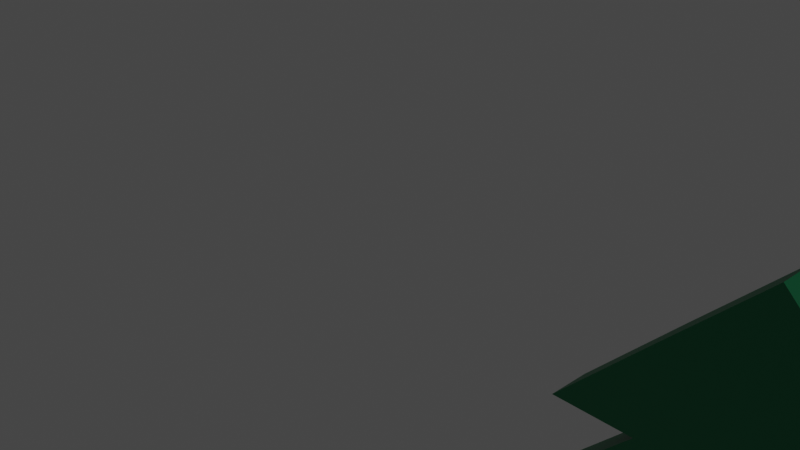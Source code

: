 # Source: choinka.blend  (saved by Blender 2.80.75; exported with 4.5.12 LTS)
import bpy
from mathutils import Matrix  # noqa: F401  (used for matrix-valued properties, if any)

bpy.ops.wm.read_factory_settings(use_empty=True)
scene = bpy.context.scene
scene.name = 'Scene'

# ---- collections
col_collection = bpy.data.collections.new('Collection'); scene.collection.children.link(col_collection)

# ---- materials (node trees are filled in below, after node groups)
mat_material_004 = bpy.data.materials.new('Material.004')
mat_material_004.use_transparent_shadow = False
mat_material_002 = bpy.data.materials.new('Material.002')
mat_material_002.use_transparent_shadow = False
mat_material_001 = bpy.data.materials.new('Material.001')
mat_material_001.alpha_threshold = 0.0
mat_material_001.use_transparent_shadow = False
mat_material_001.line_color = (0.0, 0.0, 0.0, 1.0)
mat_material_005 = bpy.data.materials.new('Material.005')
mat_material_005.use_transparent_shadow = False

# ---- material node trees
mat_material_004.use_nodes = True; mat_material_004.node_tree.nodes.clear()
_N = mat_material_004.node_tree.nodes; _L = mat_material_004.node_tree.links
n0 = _N.new('ShaderNodeOutputMaterial'); n0.name = 'Material Output'; n0.location = (300, 300)
n1 = _N.new('ShaderNodeBsdfPrincipled'); n1.name = 'Principled BSDF'; n1.location = (10, 300)
n1.distribution = 'GGX'
n1.subsurface_method = 'BURLEY'
n1.inputs[0].default_value = (0.01398, 0.01398, 0.01398, 1.0)
n1.inputs[3].default_value = 1.45
n1.inputs[27].default_value = (0.0, 0.0, 0.0, 1.0)
n1.inputs[28].default_value = 1.0
_L.new(n1.outputs[0], n0.inputs[0])
n0.is_active_output = True
mat_material_002.use_nodes = True; mat_material_002.node_tree.nodes.clear()
_N = mat_material_002.node_tree.nodes; _L = mat_material_002.node_tree.links
n0 = _N.new('ShaderNodeOutputMaterial'); n0.name = 'Material Output'; n0.location = (300, 300)
n1 = _N.new('ShaderNodeBsdfPrincipled'); n1.name = 'Principled BSDF'; n1.location = (10, 300)
n1.distribution = 'GGX'
n1.subsurface_method = 'BURLEY'
n1.inputs[0].default_value = (0.002745, 0.2117, 0.08055, 1.0)
n1.inputs[3].default_value = 1.45
n1.inputs[27].default_value = (0.0, 0.0, 0.0, 1.0)
n1.inputs[28].default_value = 1.0
_L.new(n1.outputs[0], n0.inputs[0])
n0.is_active_output = True
mat_material_001.use_nodes = True; mat_material_001.node_tree.nodes.clear()
_N = mat_material_001.node_tree.nodes; _L = mat_material_001.node_tree.links
n0 = _N.new('ShaderNodeOutputMaterial'); n0.name = 'Material Output'; n0.location = (300, 300)
n1 = _N.new('ShaderNodeBsdfPrincipled'); n1.name = 'Principled BSDF'; n1.location = (10, 300)
n1.distribution = 'GGX'
n1.subsurface_method = 'BURLEY'
n1.inputs[2].default_value = 0.4
n1.inputs[3].default_value = 1.45
n1.inputs[27].default_value = (0.0, 0.0, 0.0, 1.0)
n1.inputs[28].default_value = 1.0
_L.new(n1.outputs[0], n0.inputs[0])
n0.is_active_output = True
mat_material_005.use_nodes = True; mat_material_005.node_tree.nodes.clear()
_N = mat_material_005.node_tree.nodes; _L = mat_material_005.node_tree.links
n0 = _N.new('ShaderNodeOutputMaterial'); n0.name = 'Material Output'; n0.location = (300, 300)
n1 = _N.new('ShaderNodeBsdfPrincipled'); n1.name = 'Principled BSDF'; n1.location = (10, 300)
n1.distribution = 'GGX'
n1.subsurface_method = 'BURLEY'
n1.inputs[0].default_value = (0.002745, 0.2117, 0.08055, 1.0)
n1.inputs[3].default_value = 1.45
n1.inputs[27].default_value = (0.0, 0.0, 0.0, 1.0)
n1.inputs[28].default_value = 1.0
_L.new(n1.outputs[0], n0.inputs[0])
n0.is_active_output = True

# ---- world
world_world = bpy.data.worlds.new('World'); scene.world = world_world
world_world.use_nodes = True; world_world.node_tree.nodes.clear()
_N = world_world.node_tree.nodes; _L = world_world.node_tree.links
n0 = _N.new('ShaderNodeOutputWorld'); n0.name = 'World Output'; n0.location = (300, 300)
n1 = _N.new('ShaderNodeBackground'); n1.name = 'Background'; n1.location = (10, 300)
n1.inputs[0].default_value = (0.05088, 0.05088, 0.05088, 1.0)
_L.new(n1.outputs[0], n0.inputs[0])
n0.is_active_output = True
world_world.color = (0.05088, 0.05088, 0.05088)
world_world.use_sun_shadow = False
world_world.sun_shadow_jitter_overblur = 0.0

# ---- cameras
cam_camera = bpy.data.cameras.new('Camera')
cam_camera.clip_end = 100.0
cam_camera.ortho_scale = 7.314

# ---- lights
light_light = bpy.data.lights.new('Light', 'POINT')
light_light.transmission_factor = 0.0
light_light.energy = 1000.0
light_light.shadow_soft_size = 0.1
light_light.shadow_maximum_resolution = 0.006
light_light.use_absolute_resolution = True

# ---- meshes
me_cube = bpy.data.meshes.new('Cube')
me_cube.from_pydata([(1.0, 1.0, 1.0), (1.0, 1.0, -1.0), (1.0, -1.0, 1.0), (1.0, -1.0, -1.0), (-1.0, 1.0, 1.0), (-1.0, 1.0, -1.0), (-1.0, -1.0, 1.0), (-1.0, -1.0, -1.0)], [], [(0, 4, 6, 2), (3, 2, 6, 7), (7, 6, 4, 5), (5, 1, 3, 7), (1, 0, 2, 3), (5, 4, 0, 1)])
_uv = me_cube.uv_layers.new(name='UVMap')
_uv.uv.foreach_set('vector', [0.375, 0.0, 0.625, 0.0, 0.625, 0.25, 0.375, 0.25, 0.375, 0.25, 0.625, 0.25, 0.625, 0.5, 0.375, 0.5, 0.375, 0.5, 0.625, 0.5, 0.625, 0.75, 0.375, 0.75, 0.375, 0.75, 0.625, 0.75, 0.625, 1.0, 0.375, 1.0, 0.125, 0.5, 0.375, 0.5, 0.375, 0.75, 0.125, 0.75, 0.625, 0.5, 0.875, 0.5, 0.875, 0.75, 0.625, 0.75])
me_cube.materials.append(mat_material_004)
me_cube.use_remesh_preserve_volume = False
me_cube.use_remesh_preserve_attributes = False
me_cube.use_mirror_vertex_groups = False
me_cube.update()
me_cube_001 = bpy.data.meshes.new('Cube.001')
me_cube_001.from_pydata([(-1.0, -1.0, -1.0), (0.001774, -1.0, 0.007677), (-1.0, 1.0, -1.0), (0.001774, 1.0, 0.007677), (1.0, -1.0, -1.0), (1.0, -1.0, 1.0), (1.0, 1.0, -1.0), (1.0, 1.0, 1.0), (1.0, -1.0, 1.0), (2.008, -1.0, -0.001774), (1.0, 1.0, 1.0), (2.008, 1.0, -0.001774), (1.0, -1.0, -1.0), (3.0, -1.0, -1.0), (1.0, 1.0, -1.0), (3.0, 1.0, -1.0)], [], [(0, 1, 3, 2), (2, 3, 7, 6), (6, 7, 5, 4), (4, 5, 1, 0), (2, 6, 4, 0), (7, 3, 1, 5), (8, 9, 11, 10), (10, 11, 15, 14), (14, 15, 13, 12), (12, 13, 9, 8), (10, 14, 12, 8), (15, 11, 9, 13)])
_uv = me_cube_001.uv_layers.new(name='UVMap')
_uv.uv.foreach_set('vector', [0.375, 0.0, 0.625, 0.0, 0.625, 0.25, 0.375, 0.25, 0.375, 0.25, 0.625, 0.25, 0.625, 0.5, 0.375, 0.5, 0.375, 0.5, 0.625, 0.5, 0.625, 0.75, 0.375, 0.75, 0.375, 0.75, 0.625, 0.75, 0.625, 1.0, 0.375, 1.0, 0.125, 0.5, 0.375, 0.5, 0.375, 0.75, 0.125, 0.75, 0.625, 0.5, 0.875, 0.5, 0.875, 0.75, 0.625, 0.75, 0.375, 0.0, 0.625, 0.0, 0.625, 0.25, 0.375, 0.25, 0.375, 0.25, 0.625, 0.25, 0.625, 0.5, 0.375, 0.5, 0.375, 0.5, 0.625, 0.5, 0.625, 0.75, 0.375, 0.75, 0.375, 0.75, 0.625, 0.75, 0.625, 1.0, 0.375, 1.0, 0.125, 0.5, 0.375, 0.5, 0.375, 0.75, 0.125, 0.75, 0.625, 0.5, 0.875, 0.5, 0.875, 0.75, 0.625, 0.75])
me_cube_001.materials.append(mat_material_002)
me_cube_001.use_remesh_preserve_volume = False
me_cube_001.use_remesh_preserve_attributes = False
me_cube_001.use_mirror_vertex_groups = False
me_cube_001.update()
me_cube_003 = bpy.data.meshes.new('Cube.003')
me_cube_003.from_pydata([(-1.0, -1.0, -1.0), (0.001774, -1.0, 0.007677), (-1.0, 1.0, -1.0), (0.001774, 1.0, 0.007677), (1.0, -1.0, -1.0), (1.0, -1.0, 1.0), (1.0, 1.0, -1.0), (1.0, 1.0, 1.0), (1.0, -1.0, -3.0), (-0.007677, -1.0, -1.998), (1.0, 1.0, -3.0), (-0.007677, 1.0, -1.998), (1.0, -1.0, -1.0), (-1.0, -1.0, -1.0), (1.0, 1.0, -1.0), (-1.0, 1.0, -1.0)], [], [(0, 1, 3, 2), (2, 3, 7, 6), (6, 7, 5, 4), (4, 5, 1, 0), (2, 6, 4, 0), (7, 3, 1, 5), (8, 9, 11, 10), (10, 11, 15, 14), (14, 15, 13, 12), (12, 13, 9, 8), (10, 14, 12, 8), (15, 11, 9, 13)])
_uv = me_cube_003.uv_layers.new(name='UVMap')
_uv.uv.foreach_set('vector', [0.375, 0.0, 0.625, 0.0, 0.625, 0.25, 0.375, 0.25, 0.375, 0.25, 0.625, 0.25, 0.625, 0.5, 0.375, 0.5, 0.375, 0.5, 0.625, 0.5, 0.625, 0.75, 0.375, 0.75, 0.375, 0.75, 0.625, 0.75, 0.625, 1.0, 0.375, 1.0, 0.125, 0.5, 0.375, 0.5, 0.375, 0.75, 0.125, 0.75, 0.625, 0.5, 0.875, 0.5, 0.875, 0.75, 0.625, 0.75, 0.375, 0.0, 0.625, 0.0, 0.625, 0.25, 0.375, 0.25, 0.375, 0.25, 0.625, 0.25, 0.625, 0.5, 0.375, 0.5, 0.375, 0.5, 0.625, 0.5, 0.625, 0.75, 0.375, 0.75, 0.375, 0.75, 0.625, 0.75, 0.625, 1.0, 0.375, 1.0, 0.125, 0.5, 0.375, 0.5, 0.375, 0.75, 0.125, 0.75, 0.625, 0.5, 0.875, 0.5, 0.875, 0.75, 0.625, 0.75])
me_cube_003.materials.append(mat_material_002)
me_cube_003.use_remesh_preserve_volume = False
me_cube_003.use_remesh_preserve_attributes = False
me_cube_003.use_mirror_vertex_groups = False
me_cube_003.update()
me_cube_005 = bpy.data.meshes.new('Cube.005')
me_cube_005.from_pydata([(1.0, 1.0, 1.0), (1.0, 1.0, -1.0), (1.0, -1.0, 1.0), (1.0, -1.0, -1.0), (-1.0, 1.0, 1.0), (-1.0, 1.0, -1.0), (-1.0, -1.0, 1.0), (-1.0, -1.0, -1.0)], [], [(0, 4, 6, 2), (3, 2, 6, 7), (7, 6, 4, 5), (5, 1, 3, 7), (1, 0, 2, 3), (5, 4, 0, 1)])
_uv = me_cube_005.uv_layers.new(name='UVMap')
_uv.uv.foreach_set('vector', [0.375, 0.0, 0.625, 0.0, 0.625, 0.25, 0.375, 0.25, 0.375, 0.25, 0.625, 0.25, 0.625, 0.5, 0.375, 0.5, 0.375, 0.5, 0.625, 0.5, 0.625, 0.75, 0.375, 0.75, 0.375, 0.75, 0.625, 0.75, 0.625, 1.0, 0.375, 1.0, 0.125, 0.5, 0.375, 0.5, 0.375, 0.75, 0.125, 0.75, 0.625, 0.5, 0.875, 0.5, 0.875, 0.75, 0.625, 0.75])
me_cube_005.materials.append(mat_material_001)
me_cube_005.use_remesh_preserve_volume = False
me_cube_005.use_remesh_preserve_attributes = False
me_cube_005.use_mirror_vertex_groups = False
me_cube_005.update()

# ---- curves / text
txt_text = bpy.data.curves.new('Text', 'FONT')
txt_text.dimensions = '2D'
txt_text.body = 'Wunderwaffe'
txt_text.materials.append(mat_material_002)
txt_text.use_path_clamp = True
txt_text_001 = bpy.data.curves.new('Text.001', 'FONT')
txt_text_001.dimensions = '2D'
txt_text_001.body = 'Wunderwaffe'
txt_text_001.materials.append(mat_material_005)
txt_text_001.use_path_clamp = True

# ---- objects
ob_cube = bpy.data.objects.new('Cube', me_cube)
ob_light = bpy.data.objects.new('Light', light_light)
ob_camera = bpy.data.objects.new('Camera', cam_camera)
ob_cube_001 = bpy.data.objects.new('Cube.001', me_cube_001)
ob_cube_003 = bpy.data.objects.new('Cube.003', me_cube_003)
ob_cube_002 = bpy.data.objects.new('Cube.002', me_cube_005)
ob_text = bpy.data.objects.new('Text', txt_text)
ob_text_001 = bpy.data.objects.new('Text.001', txt_text_001)

# ---- transforms, parenting, visibility, modifiers, constraints
ob_cube.location = (4.177, 0.1275, -2.533)
ob_cube.scale = (0.134, 0.1426, 0.2306)
ob_cube.lock_rotations_4d = False
ob_cube.empty_display_type = 'ARROWS'
ob_cube.lineart.crease_threshold = 0.0
ob_light.location = (16.01, 0.3681, 7.061)
ob_light.rotation_euler = (0.6503, 0.05522, 1.866)
ob_light.scale = (3.034, 2.305, 2.471)
ob_light.lock_rotations_4d = False
ob_light.empty_display_type = 'ARROWS'
ob_light.color = (0.0, 0.0, 0.0, 0.0)
ob_light.lineart.crease_threshold = 0.0
ob_camera.location = (7.359, -6.926, 4.958)
ob_camera.rotation_euler = (1.109, 0.0, 0.8149)
ob_camera.lock_rotations_4d = False
ob_camera.empty_display_type = 'ARROWS'
ob_camera.color = (0.0, 0.0, 0.0, 0.0)
ob_camera.display_type = 'WIRE'
ob_camera.lineart.crease_threshold = 0.0
ob_cube_001.location = (3.168, 0.1275, 0.01633)
ob_cube_001.scale = (1.0, 0.2394, 1.0)
ob_cube_001.lineart.crease_threshold = 0.0
ob_cube_003.location = (5.481, 0.1275, -1.127)
ob_cube_003.rotation_euler = (-0.0, 1.571, 0.0)
ob_cube_003.scale = (1.272, 0.2388, 1.272)
ob_cube_003.lineart.crease_threshold = 0.0
ob_cube_002.location = (4.177, 0.1275, -3.034)
ob_cube_002.scale = (1.554, 0.1426, 0.3259)
ob_cube_002.lock_rotations_4d = False
ob_cube_002.empty_display_type = 'ARROWS'
ob_cube_002.lineart.crease_threshold = 0.0
ob_text.location = (2.665, -0.03019, -3.281)
ob_text.rotation_euler = (1.571, -0.0, 0.0)
ob_text.scale = (0.5432, 0.7596, 0.7596)
ob_text.lineart.crease_threshold = 0.0
ob_text_001.location = (5.686, 0.2776, -3.294)
ob_text_001.rotation_euler = (1.571, -0.0, 3.142)
ob_text_001.scale = (0.5432, 0.7596, 0.7596)
ob_text_001.lineart.crease_threshold = 0.0

# ---- collection membership
col_collection.objects.link(ob_cube)
col_collection.objects.link(ob_light)
col_collection.objects.link(ob_camera)
col_collection.objects.link(ob_cube_001)
col_collection.objects.link(ob_cube_003)
col_collection.objects.link(ob_cube_002)
col_collection.objects.link(ob_text)
col_collection.objects.link(ob_text_001)

# ---- scene / render settings (as saved in the file)
scene.camera = ob_camera
scene.frame_start = 1; scene.frame_end = 250; scene.frame_set(1)
scene.render.engine = 'BLENDER_EEVEE_NEXT'
scene.cycles.use_denoising = False
scene.cycles.samples = 128
scene.cycles.sampling_pattern = 'TABULATED_SOBOL'
scene.cycles.use_adaptive_sampling = False
scene.cycles.use_light_tree = False
scene.view_settings.view_transform = 'Filmic'
bpy.context.view_layer.update()
